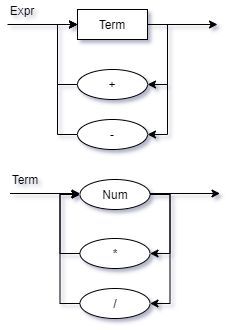

The diagram above was exported from draw.io. Its source (the exported page's mxGraphModel, read from the mxfile embedded in the PNG):
<mxGraphModel dx="594" dy="651" grid="1" gridSize="10" guides="1" tooltips="1" connect="1" arrows="1" fold="1" page="1" pageScale="1" pageWidth="827" pageHeight="1169" math="0" shadow="0">
  <root>
    <mxCell id="0" />
    <mxCell id="1" parent="0" />
    <mxCell id="_ZCr8IWkV1XXXCdFawmm-5" style="edgeStyle=orthogonalEdgeStyle;rounded=0;orthogonalLoop=1;jettySize=auto;html=1;exitX=1;exitY=0.5;exitDx=0;exitDy=0;entryX=1;entryY=0.5;entryDx=0;entryDy=0;" parent="1" source="_ZCr8IWkV1XXXCdFawmm-1" target="_ZCr8IWkV1XXXCdFawmm-2" edge="1">
      <mxGeometry relative="1" as="geometry" />
    </mxCell>
    <mxCell id="_ZCr8IWkV1XXXCdFawmm-6" style="edgeStyle=orthogonalEdgeStyle;rounded=0;orthogonalLoop=1;jettySize=auto;html=1;exitX=1;exitY=0.5;exitDx=0;exitDy=0;entryX=1;entryY=0.5;entryDx=0;entryDy=0;" parent="1" source="_ZCr8IWkV1XXXCdFawmm-1" target="_ZCr8IWkV1XXXCdFawmm-4" edge="1">
      <mxGeometry relative="1" as="geometry" />
    </mxCell>
    <mxCell id="_ZCr8IWkV1XXXCdFawmm-1" value="Term" style="rounded=0;whiteSpace=wrap;html=1;" parent="1" vertex="1">
      <mxGeometry x="440" y="560" width="70" height="30" as="geometry" />
    </mxCell>
    <mxCell id="_ZCr8IWkV1XXXCdFawmm-7" style="edgeStyle=orthogonalEdgeStyle;rounded=0;orthogonalLoop=1;jettySize=auto;html=1;exitX=0;exitY=0.5;exitDx=0;exitDy=0;entryX=0;entryY=0.5;entryDx=0;entryDy=0;" parent="1" source="_ZCr8IWkV1XXXCdFawmm-2" target="_ZCr8IWkV1XXXCdFawmm-1" edge="1">
      <mxGeometry relative="1" as="geometry" />
    </mxCell>
    <mxCell id="_ZCr8IWkV1XXXCdFawmm-2" value="+" style="ellipse;whiteSpace=wrap;html=1;" parent="1" vertex="1">
      <mxGeometry x="440" y="620" width="70" height="30" as="geometry" />
    </mxCell>
    <mxCell id="_ZCr8IWkV1XXXCdFawmm-8" style="edgeStyle=orthogonalEdgeStyle;rounded=0;orthogonalLoop=1;jettySize=auto;html=1;exitX=0;exitY=0.5;exitDx=0;exitDy=0;entryX=0;entryY=0.5;entryDx=0;entryDy=0;" parent="1" source="_ZCr8IWkV1XXXCdFawmm-4" target="_ZCr8IWkV1XXXCdFawmm-1" edge="1">
      <mxGeometry relative="1" as="geometry" />
    </mxCell>
    <mxCell id="_ZCr8IWkV1XXXCdFawmm-4" value="-" style="ellipse;whiteSpace=wrap;html=1;" parent="1" vertex="1">
      <mxGeometry x="440" y="670" width="70" height="30" as="geometry" />
    </mxCell>
    <mxCell id="_ZCr8IWkV1XXXCdFawmm-9" value="" style="endArrow=classic;html=1;entryX=0;entryY=0.5;entryDx=0;entryDy=0;" parent="1" target="_ZCr8IWkV1XXXCdFawmm-1" edge="1">
      <mxGeometry width="50" height="50" relative="1" as="geometry">
        <mxPoint x="370" y="575" as="sourcePoint" />
        <mxPoint x="480" y="560" as="targetPoint" />
      </mxGeometry>
    </mxCell>
    <mxCell id="_ZCr8IWkV1XXXCdFawmm-10" value="" style="endArrow=classic;html=1;exitX=1;exitY=0.5;exitDx=0;exitDy=0;" parent="1" source="_ZCr8IWkV1XXXCdFawmm-1" edge="1">
      <mxGeometry width="50" height="50" relative="1" as="geometry">
        <mxPoint x="490" y="640" as="sourcePoint" />
        <mxPoint x="580" y="575" as="targetPoint" />
      </mxGeometry>
    </mxCell>
    <mxCell id="_ZCr8IWkV1XXXCdFawmm-11" value="Expr" style="text;html=1;strokeColor=none;fillColor=none;align=center;verticalAlign=middle;whiteSpace=wrap;rounded=0;" parent="1" vertex="1">
      <mxGeometry x="365" y="551" width="40" height="20" as="geometry" />
    </mxCell>
    <mxCell id="_ZCr8IWkV1XXXCdFawmm-27" style="edgeStyle=orthogonalEdgeStyle;rounded=0;orthogonalLoop=1;jettySize=auto;html=1;exitX=0;exitY=0.5;exitDx=0;exitDy=0;entryX=0;entryY=0.5;entryDx=0;entryDy=0;" parent="1" source="_ZCr8IWkV1XXXCdFawmm-16" target="_ZCr8IWkV1XXXCdFawmm-22" edge="1">
      <mxGeometry relative="1" as="geometry" />
    </mxCell>
    <mxCell id="_ZCr8IWkV1XXXCdFawmm-16" value="*" style="ellipse;whiteSpace=wrap;html=1;" parent="1" vertex="1">
      <mxGeometry x="442.5" y="789" width="70" height="30" as="geometry" />
    </mxCell>
    <mxCell id="_ZCr8IWkV1XXXCdFawmm-26" style="edgeStyle=orthogonalEdgeStyle;rounded=0;orthogonalLoop=1;jettySize=auto;html=1;exitX=0;exitY=0.5;exitDx=0;exitDy=0;entryX=0;entryY=0.5;entryDx=0;entryDy=0;" parent="1" source="_ZCr8IWkV1XXXCdFawmm-18" target="_ZCr8IWkV1XXXCdFawmm-22" edge="1">
      <mxGeometry relative="1" as="geometry" />
    </mxCell>
    <mxCell id="_ZCr8IWkV1XXXCdFawmm-18" value="/" style="ellipse;whiteSpace=wrap;html=1;" parent="1" vertex="1">
      <mxGeometry x="442.5" y="839" width="70" height="30" as="geometry" />
    </mxCell>
    <mxCell id="_ZCr8IWkV1XXXCdFawmm-19" value="" style="endArrow=classic;html=1;entryX=0;entryY=0.5;entryDx=0;entryDy=0;" parent="1" edge="1">
      <mxGeometry width="50" height="50" relative="1" as="geometry">
        <mxPoint x="372.5" y="744" as="sourcePoint" />
        <mxPoint x="442.5" y="744" as="targetPoint" />
      </mxGeometry>
    </mxCell>
    <mxCell id="_ZCr8IWkV1XXXCdFawmm-20" value="" style="endArrow=classic;html=1;exitX=1;exitY=0.5;exitDx=0;exitDy=0;" parent="1" edge="1">
      <mxGeometry width="50" height="50" relative="1" as="geometry">
        <mxPoint x="512.5" y="744" as="sourcePoint" />
        <mxPoint x="582.5" y="744" as="targetPoint" />
      </mxGeometry>
    </mxCell>
    <mxCell id="_ZCr8IWkV1XXXCdFawmm-21" value="Term" style="text;html=1;strokeColor=none;fillColor=none;align=center;verticalAlign=middle;whiteSpace=wrap;rounded=0;" parent="1" vertex="1">
      <mxGeometry x="367.5" y="720" width="40" height="20" as="geometry" />
    </mxCell>
    <mxCell id="_ZCr8IWkV1XXXCdFawmm-23" style="edgeStyle=orthogonalEdgeStyle;rounded=0;orthogonalLoop=1;jettySize=auto;html=1;exitX=1;exitY=0.5;exitDx=0;exitDy=0;entryX=1;entryY=0.5;entryDx=0;entryDy=0;" parent="1" source="_ZCr8IWkV1XXXCdFawmm-22" target="_ZCr8IWkV1XXXCdFawmm-16" edge="1">
      <mxGeometry relative="1" as="geometry" />
    </mxCell>
    <mxCell id="_ZCr8IWkV1XXXCdFawmm-25" style="edgeStyle=orthogonalEdgeStyle;rounded=0;orthogonalLoop=1;jettySize=auto;html=1;exitX=1;exitY=0.5;exitDx=0;exitDy=0;entryX=1;entryY=0.5;entryDx=0;entryDy=0;" parent="1" source="_ZCr8IWkV1XXXCdFawmm-22" target="_ZCr8IWkV1XXXCdFawmm-18" edge="1">
      <mxGeometry relative="1" as="geometry" />
    </mxCell>
    <mxCell id="_ZCr8IWkV1XXXCdFawmm-22" value="Num" style="ellipse;whiteSpace=wrap;html=1;" parent="1" vertex="1">
      <mxGeometry x="442.5" y="730" width="70" height="30" as="geometry" />
    </mxCell>
  </root>
</mxGraphModel>